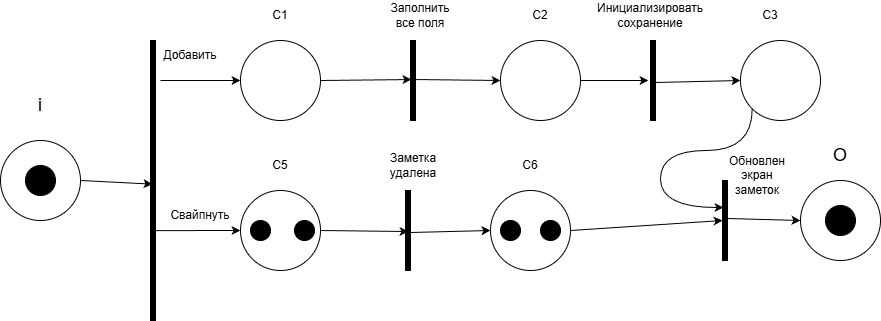

The diagram above was exported from draw.io. Its source (the exported page's mxGraphModel, read from the mxfile embedded in the PNG):
<mxGraphModel dx="1148" dy="512" grid="1" gridSize="10" guides="1" tooltips="1" connect="1" arrows="1" fold="1" page="1" pageScale="1" pageWidth="827" pageHeight="1169" math="0" shadow="0">
  <root>
    <mxCell id="0" />
    <mxCell id="1" parent="0" />
    <mxCell id="XyghBm_GfM5uGILi0Ex6-1" value="" style="html=1;points=[];perimeter=orthogonalPerimeter;fillColor=strokeColor;" vertex="1" parent="1">
      <mxGeometry x="250" y="320" width="5" height="280" as="geometry" />
    </mxCell>
    <mxCell id="XyghBm_GfM5uGILi0Ex6-2" value="" style="endArrow=classic;html=1;rounded=0;exitX=1;exitY=0.5;exitDx=0;exitDy=0;entryX=0.4;entryY=0.513;entryDx=0;entryDy=0;entryPerimeter=0;" edge="1" parent="1" source="XyghBm_GfM5uGILi0Ex6-5" target="XyghBm_GfM5uGILi0Ex6-1">
      <mxGeometry width="50" height="50" relative="1" as="geometry">
        <mxPoint x="160" y="360" as="sourcePoint" />
        <mxPoint x="230" y="360" as="targetPoint" />
      </mxGeometry>
    </mxCell>
    <mxCell id="XyghBm_GfM5uGILi0Ex6-3" value="&lt;font style=&quot;font-size: 18px;&quot;&gt;i&lt;/font&gt;" style="text;html=1;whiteSpace=wrap;strokeColor=none;fillColor=none;align=center;verticalAlign=middle;rounded=0;" vertex="1" parent="1">
      <mxGeometry x="110" y="370" width="60" height="30" as="geometry" />
    </mxCell>
    <mxCell id="XyghBm_GfM5uGILi0Ex6-4" value="" style="ellipse;whiteSpace=wrap;html=1;aspect=fixed;" vertex="1" parent="1">
      <mxGeometry x="340" y="320" width="80" height="80" as="geometry" />
    </mxCell>
    <mxCell id="XyghBm_GfM5uGILi0Ex6-5" value="" style="ellipse;whiteSpace=wrap;html=1;aspect=fixed;" vertex="1" parent="1">
      <mxGeometry x="100" y="420" width="80" height="80" as="geometry" />
    </mxCell>
    <mxCell id="XyghBm_GfM5uGILi0Ex6-6" value="" style="endArrow=classic;html=1;rounded=0;entryX=0;entryY=0.5;entryDx=0;entryDy=0;exitX=2;exitY=0.143;exitDx=0;exitDy=0;exitPerimeter=0;" edge="1" parent="1" source="XyghBm_GfM5uGILi0Ex6-1" target="XyghBm_GfM5uGILi0Ex6-4">
      <mxGeometry width="50" height="50" relative="1" as="geometry">
        <mxPoint x="300" y="350" as="sourcePoint" />
        <mxPoint x="300" y="400" as="targetPoint" />
      </mxGeometry>
    </mxCell>
    <mxCell id="XyghBm_GfM5uGILi0Ex6-7" value="Добавить" style="text;html=1;whiteSpace=wrap;strokeColor=none;fillColor=none;align=center;verticalAlign=middle;rounded=0;" vertex="1" parent="1">
      <mxGeometry x="260" y="320" width="60" height="30" as="geometry" />
    </mxCell>
    <mxCell id="XyghBm_GfM5uGILi0Ex6-8" value="" style="html=1;points=[];perimeter=orthogonalPerimeter;fillColor=strokeColor;" vertex="1" parent="1">
      <mxGeometry x="510" y="320" width="5" height="80" as="geometry" />
    </mxCell>
    <mxCell id="XyghBm_GfM5uGILi0Ex6-9" value="" style="endArrow=classic;html=1;rounded=0;exitX=1;exitY=0.5;exitDx=0;exitDy=0;entryX=0.2;entryY=0.488;entryDx=0;entryDy=0;entryPerimeter=0;" edge="1" parent="1" source="XyghBm_GfM5uGILi0Ex6-4" target="XyghBm_GfM5uGILi0Ex6-8">
      <mxGeometry width="50" height="50" relative="1" as="geometry">
        <mxPoint x="490" y="400" as="sourcePoint" />
        <mxPoint x="500" y="360" as="targetPoint" />
      </mxGeometry>
    </mxCell>
    <mxCell id="XyghBm_GfM5uGILi0Ex6-10" value="Заполнить все поля" style="text;html=1;whiteSpace=wrap;strokeColor=none;fillColor=none;align=center;verticalAlign=middle;rounded=0;" vertex="1" parent="1">
      <mxGeometry x="490" y="280" width="60" height="30" as="geometry" />
    </mxCell>
    <mxCell id="XyghBm_GfM5uGILi0Ex6-11" value="" style="ellipse;whiteSpace=wrap;html=1;aspect=fixed;" vertex="1" parent="1">
      <mxGeometry x="600" y="320" width="80" height="80" as="geometry" />
    </mxCell>
    <mxCell id="XyghBm_GfM5uGILi0Ex6-12" value="" style="endArrow=classic;html=1;rounded=0;exitX=1;exitY=0.488;exitDx=0;exitDy=0;exitPerimeter=0;entryX=0;entryY=0.5;entryDx=0;entryDy=0;" edge="1" parent="1" source="XyghBm_GfM5uGILi0Ex6-8" target="XyghBm_GfM5uGILi0Ex6-11">
      <mxGeometry width="50" height="50" relative="1" as="geometry">
        <mxPoint x="570" y="440" as="sourcePoint" />
        <mxPoint x="620" y="390" as="targetPoint" />
      </mxGeometry>
    </mxCell>
    <mxCell id="XyghBm_GfM5uGILi0Ex6-13" value="" style="html=1;points=[];perimeter=orthogonalPerimeter;fillColor=strokeColor;" vertex="1" parent="1">
      <mxGeometry x="750" y="320" width="5" height="80" as="geometry" />
    </mxCell>
    <mxCell id="XyghBm_GfM5uGILi0Ex6-14" value="" style="endArrow=classic;html=1;rounded=0;exitX=1;exitY=0.5;exitDx=0;exitDy=0;entryX=-0.4;entryY=0.5;entryDx=0;entryDy=0;entryPerimeter=0;" edge="1" parent="1" source="XyghBm_GfM5uGILi0Ex6-11" target="XyghBm_GfM5uGILi0Ex6-13">
      <mxGeometry width="50" height="50" relative="1" as="geometry">
        <mxPoint x="640" y="460" as="sourcePoint" />
        <mxPoint x="690" y="410" as="targetPoint" />
      </mxGeometry>
    </mxCell>
    <mxCell id="XyghBm_GfM5uGILi0Ex6-15" value="Инициализировать&lt;div&gt;сохранение&lt;/div&gt;" style="text;html=1;whiteSpace=wrap;strokeColor=none;fillColor=none;align=center;verticalAlign=middle;rounded=0;" vertex="1" parent="1">
      <mxGeometry x="720" y="280" width="60" height="30" as="geometry" />
    </mxCell>
    <mxCell id="XyghBm_GfM5uGILi0Ex6-16" value="" style="ellipse;whiteSpace=wrap;html=1;aspect=fixed;" vertex="1" parent="1">
      <mxGeometry x="840" y="320" width="80" height="80" as="geometry" />
    </mxCell>
    <mxCell id="XyghBm_GfM5uGILi0Ex6-17" value="" style="endArrow=classic;html=1;rounded=0;exitX=1;exitY=0.525;exitDx=0;exitDy=0;exitPerimeter=0;entryX=0;entryY=0.5;entryDx=0;entryDy=0;" edge="1" parent="1" source="XyghBm_GfM5uGILi0Ex6-13" target="XyghBm_GfM5uGILi0Ex6-16">
      <mxGeometry width="50" height="50" relative="1" as="geometry">
        <mxPoint x="830" y="440" as="sourcePoint" />
        <mxPoint x="880" y="390" as="targetPoint" />
      </mxGeometry>
    </mxCell>
    <mxCell id="XyghBm_GfM5uGILi0Ex6-18" value="" style="html=1;points=[];perimeter=orthogonalPerimeter;fillColor=strokeColor;" vertex="1" parent="1">
      <mxGeometry x="822" y="460" width="5" height="80" as="geometry" />
    </mxCell>
    <mxCell id="XyghBm_GfM5uGILi0Ex6-19" value="Обновлен экран заметок" style="text;html=1;whiteSpace=wrap;strokeColor=none;fillColor=none;align=center;verticalAlign=middle;rounded=0;" vertex="1" parent="1">
      <mxGeometry x="827" y="440" width="60" height="30" as="geometry" />
    </mxCell>
    <mxCell id="XyghBm_GfM5uGILi0Ex6-20" value="" style="endArrow=classic;html=1;rounded=0;exitX=0;exitY=1;exitDx=0;exitDy=0;edgeStyle=orthogonalEdgeStyle;curved=1;entryX=0.2;entryY=0.338;entryDx=0;entryDy=0;entryPerimeter=0;" edge="1" parent="1" source="XyghBm_GfM5uGILi0Ex6-16" target="XyghBm_GfM5uGILi0Ex6-18">
      <mxGeometry width="50" height="50" relative="1" as="geometry">
        <mxPoint x="610" y="450" as="sourcePoint" />
        <mxPoint x="110" y="520" as="targetPoint" />
        <Array as="points">
          <mxPoint x="852" y="430" />
          <mxPoint x="760" y="430" />
          <mxPoint x="760" y="487" />
        </Array>
      </mxGeometry>
    </mxCell>
    <mxCell id="XyghBm_GfM5uGILi0Ex6-21" value="" style="ellipse;whiteSpace=wrap;html=1;aspect=fixed;" vertex="1" parent="1">
      <mxGeometry x="900" y="460" width="80" height="80" as="geometry" />
    </mxCell>
    <mxCell id="XyghBm_GfM5uGILi0Ex6-22" value="" style="endArrow=classic;html=1;rounded=0;exitX=1;exitY=0.475;exitDx=0;exitDy=0;exitPerimeter=0;entryX=0;entryY=0.5;entryDx=0;entryDy=0;" edge="1" parent="1" source="XyghBm_GfM5uGILi0Ex6-18" target="XyghBm_GfM5uGILi0Ex6-21">
      <mxGeometry width="50" height="50" relative="1" as="geometry">
        <mxPoint x="170" y="590" as="sourcePoint" />
        <mxPoint x="220" y="540" as="targetPoint" />
      </mxGeometry>
    </mxCell>
    <mxCell id="XyghBm_GfM5uGILi0Ex6-23" value="C1" style="text;html=1;whiteSpace=wrap;strokeColor=none;fillColor=none;align=center;verticalAlign=middle;rounded=0;" vertex="1" parent="1">
      <mxGeometry x="350" y="280" width="60" height="30" as="geometry" />
    </mxCell>
    <mxCell id="XyghBm_GfM5uGILi0Ex6-24" value="C2" style="text;html=1;whiteSpace=wrap;strokeColor=none;fillColor=none;align=center;verticalAlign=middle;rounded=0;" vertex="1" parent="1">
      <mxGeometry x="610" y="280" width="60" height="30" as="geometry" />
    </mxCell>
    <mxCell id="XyghBm_GfM5uGILi0Ex6-25" value="C3" style="text;html=1;whiteSpace=wrap;strokeColor=none;fillColor=none;align=center;verticalAlign=middle;rounded=0;" vertex="1" parent="1">
      <mxGeometry x="840" y="280" width="60" height="30" as="geometry" />
    </mxCell>
    <mxCell id="XyghBm_GfM5uGILi0Ex6-26" value="&lt;font style=&quot;font-size: 18px;&quot;&gt;O&lt;/font&gt;" style="text;html=1;whiteSpace=wrap;strokeColor=none;fillColor=none;align=center;verticalAlign=middle;rounded=0;" vertex="1" parent="1">
      <mxGeometry x="910" y="420" width="60" height="30" as="geometry" />
    </mxCell>
    <mxCell id="XyghBm_GfM5uGILi0Ex6-27" value="" style="ellipse;whiteSpace=wrap;html=1;aspect=fixed;" vertex="1" parent="1">
      <mxGeometry x="340" y="470" width="80" height="80" as="geometry" />
    </mxCell>
    <mxCell id="XyghBm_GfM5uGILi0Ex6-28" value="C5" style="text;html=1;whiteSpace=wrap;strokeColor=none;fillColor=none;align=center;verticalAlign=middle;rounded=0;" vertex="1" parent="1">
      <mxGeometry x="350" y="430" width="60" height="30" as="geometry" />
    </mxCell>
    <mxCell id="XyghBm_GfM5uGILi0Ex6-29" value="" style="endArrow=classic;html=1;rounded=0;entryX=0;entryY=0.5;entryDx=0;entryDy=0;exitX=0.2;exitY=0.679;exitDx=0;exitDy=0;exitPerimeter=0;" edge="1" parent="1" source="XyghBm_GfM5uGILi0Ex6-1" target="XyghBm_GfM5uGILi0Ex6-27">
      <mxGeometry width="50" height="50" relative="1" as="geometry">
        <mxPoint x="280" y="530" as="sourcePoint" />
        <mxPoint x="330" y="480" as="targetPoint" />
      </mxGeometry>
    </mxCell>
    <mxCell id="XyghBm_GfM5uGILi0Ex6-30" value="Свайпнуть" style="text;html=1;whiteSpace=wrap;strokeColor=none;fillColor=none;align=center;verticalAlign=middle;rounded=0;" vertex="1" parent="1">
      <mxGeometry x="270" y="480" width="60" height="30" as="geometry" />
    </mxCell>
    <mxCell id="XyghBm_GfM5uGILi0Ex6-31" value="" style="ellipse;whiteSpace=wrap;html=1;aspect=fixed;" vertex="1" parent="1">
      <mxGeometry x="590" y="470" width="80" height="80" as="geometry" />
    </mxCell>
    <mxCell id="XyghBm_GfM5uGILi0Ex6-32" value="C6" style="text;html=1;whiteSpace=wrap;strokeColor=none;fillColor=none;align=center;verticalAlign=middle;rounded=0;" vertex="1" parent="1">
      <mxGeometry x="600" y="430" width="60" height="30" as="geometry" />
    </mxCell>
    <mxCell id="XyghBm_GfM5uGILi0Ex6-33" value="" style="endArrow=classic;html=1;rounded=0;exitX=1;exitY=0.5;exitDx=0;exitDy=0;entryX=0.6;entryY=0.513;entryDx=0;entryDy=0;entryPerimeter=0;" edge="1" parent="1" source="XyghBm_GfM5uGILi0Ex6-27" target="XyghBm_GfM5uGILi0Ex6-34">
      <mxGeometry width="50" height="50" relative="1" as="geometry">
        <mxPoint x="420" y="510" as="sourcePoint" />
        <mxPoint x="470" y="510" as="targetPoint" />
      </mxGeometry>
    </mxCell>
    <mxCell id="XyghBm_GfM5uGILi0Ex6-34" value="" style="html=1;points=[];perimeter=orthogonalPerimeter;fillColor=strokeColor;" vertex="1" parent="1">
      <mxGeometry x="505" y="470" width="5" height="80" as="geometry" />
    </mxCell>
    <mxCell id="XyghBm_GfM5uGILi0Ex6-35" value="Заметка удалена" style="text;html=1;whiteSpace=wrap;strokeColor=none;fillColor=none;align=center;verticalAlign=middle;rounded=0;" vertex="1" parent="1">
      <mxGeometry x="482.5" y="430" width="60" height="30" as="geometry" />
    </mxCell>
    <mxCell id="XyghBm_GfM5uGILi0Ex6-36" value="" style="endArrow=classic;html=1;rounded=0;exitX=1;exitY=0.525;exitDx=0;exitDy=0;exitPerimeter=0;entryX=0;entryY=0.5;entryDx=0;entryDy=0;" edge="1" parent="1" source="XyghBm_GfM5uGILi0Ex6-34" target="XyghBm_GfM5uGILi0Ex6-31">
      <mxGeometry width="50" height="50" relative="1" as="geometry">
        <mxPoint x="540" y="520" as="sourcePoint" />
        <mxPoint x="590" y="470" as="targetPoint" />
      </mxGeometry>
    </mxCell>
    <mxCell id="XyghBm_GfM5uGILi0Ex6-37" value="" style="endArrow=classic;html=1;rounded=0;exitX=1;exitY=0.5;exitDx=0;exitDy=0;entryX=0;entryY=0.5;entryDx=0;entryDy=0;entryPerimeter=0;" edge="1" parent="1" source="XyghBm_GfM5uGILi0Ex6-31" target="XyghBm_GfM5uGILi0Ex6-18">
      <mxGeometry width="50" height="50" relative="1" as="geometry">
        <mxPoint x="720" y="530" as="sourcePoint" />
        <mxPoint x="770" y="480" as="targetPoint" />
      </mxGeometry>
    </mxCell>
    <mxCell id="XyghBm_GfM5uGILi0Ex6-38" value="" style="ellipse;fillColor=strokeColor;html=1;" vertex="1" parent="1">
      <mxGeometry x="125" y="445" width="30" height="30" as="geometry" />
    </mxCell>
    <mxCell id="XyghBm_GfM5uGILi0Ex6-40" value="" style="ellipse;fillColor=strokeColor;html=1;" vertex="1" parent="1">
      <mxGeometry x="394" y="500" width="20" height="20" as="geometry" />
    </mxCell>
    <mxCell id="XyghBm_GfM5uGILi0Ex6-41" value="" style="ellipse;fillColor=strokeColor;html=1;" vertex="1" parent="1">
      <mxGeometry x="350" y="500" width="20" height="20" as="geometry" />
    </mxCell>
    <mxCell id="XyghBm_GfM5uGILi0Ex6-42" value="" style="ellipse;fillColor=strokeColor;html=1;" vertex="1" parent="1">
      <mxGeometry x="600" y="500" width="20" height="20" as="geometry" />
    </mxCell>
    <mxCell id="XyghBm_GfM5uGILi0Ex6-43" value="" style="ellipse;fillColor=strokeColor;html=1;" vertex="1" parent="1">
      <mxGeometry x="640" y="500" width="20" height="20" as="geometry" />
    </mxCell>
    <mxCell id="XyghBm_GfM5uGILi0Ex6-47" value="" style="ellipse;fillColor=strokeColor;html=1;" vertex="1" parent="1">
      <mxGeometry x="925" y="485" width="30" height="30" as="geometry" />
    </mxCell>
  </root>
</mxGraphModel>